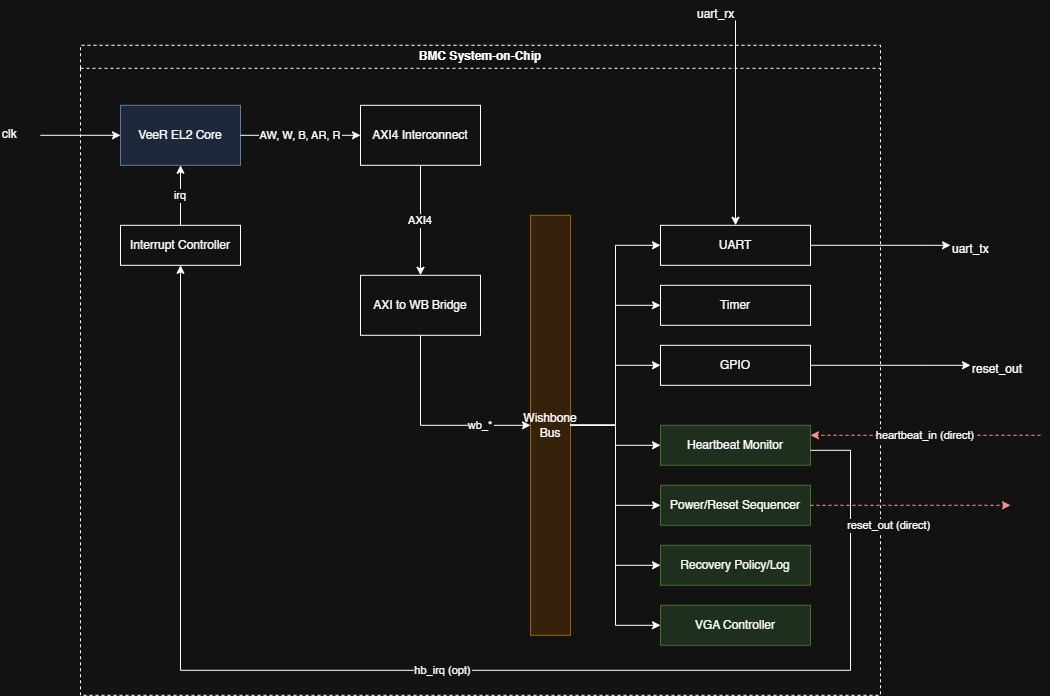

The diagram above was exported from draw.io. Its source (the exported page's mxGraphModel, read from the mxfile embedded in the PNG):
<mxGraphModel dx="488" dy="303" grid="1" gridSize="10" guides="1" tooltips="1" connect="1" arrows="1" fold="1" page="0" pageScale="1" pageWidth="1169" pageHeight="827" math="0" shadow="0">
  <root>
    <mxCell id="0" />
    <mxCell id="1" parent="0" />
    <mxCell id="YfXQzTDaAwgUSvHACoe5-37" parent="1" style="swimlane;whiteSpace=wrap;html=1;dashed=1;" value="BMC System-on-Chip" vertex="1">
      <mxGeometry height="650" width="800" x="1060" y="625" as="geometry" />
    </mxCell>
    <mxCell id="YfXQzTDaAwgUSvHACoe5-38" parent="YfXQzTDaAwgUSvHACoe5-37" style="rounded=0;whiteSpace=wrap;html=1;fillColor=#dae8fc;strokeColor=#6c8ebf;" value="VeeR EL2 Core" vertex="1">
      <mxGeometry height="60" width="120" x="40" y="60" as="geometry" />
    </mxCell>
    <mxCell id="YfXQzTDaAwgUSvHACoe5-39" parent="YfXQzTDaAwgUSvHACoe5-37" style="rounded=0;whiteSpace=wrap;html=1;" value="AXI4 Interconnect" vertex="1">
      <mxGeometry height="60" width="120" x="280" y="60" as="geometry" />
    </mxCell>
    <mxCell id="YfXQzTDaAwgUSvHACoe5-40" parent="YfXQzTDaAwgUSvHACoe5-37" style="rounded=0;whiteSpace=wrap;html=1;" value="AXI to WB Bridge" vertex="1">
      <mxGeometry height="60" width="120" x="280" y="230" as="geometry" />
    </mxCell>
    <mxCell id="YfXQzTDaAwgUSvHACoe5-41" parent="YfXQzTDaAwgUSvHACoe5-37" style="rounded=0;whiteSpace=wrap;html=1;fillColor=#ffe6cc;strokeColor=#d79b00;" value="Wishbone Bus" vertex="1">
      <mxGeometry height="420" width="40" x="450" y="170" as="geometry" />
    </mxCell>
    <mxCell id="YfXQzTDaAwgUSvHACoe5-42" parent="YfXQzTDaAwgUSvHACoe5-37" style="rounded=0;whiteSpace=wrap;html=1;" value="UART" vertex="1">
      <mxGeometry height="40" width="150" x="580" y="180" as="geometry" />
    </mxCell>
    <mxCell id="YfXQzTDaAwgUSvHACoe5-43" parent="YfXQzTDaAwgUSvHACoe5-37" style="rounded=0;whiteSpace=wrap;html=1;" value="Timer" vertex="1">
      <mxGeometry height="40" width="150" x="580" y="240" as="geometry" />
    </mxCell>
    <mxCell id="YfXQzTDaAwgUSvHACoe5-44" parent="YfXQzTDaAwgUSvHACoe5-37" style="rounded=0;whiteSpace=wrap;html=1;" value="GPIO" vertex="1">
      <mxGeometry height="40" width="150" x="580" y="300" as="geometry" />
    </mxCell>
    <mxCell id="YfXQzTDaAwgUSvHACoe5-45" parent="YfXQzTDaAwgUSvHACoe5-37" style="rounded=0;whiteSpace=wrap;html=1;fillColor=#d5e8d4;strokeColor=#82b366;" value="Heartbeat Monitor" vertex="1">
      <mxGeometry height="40" width="150" x="580" y="380" as="geometry" />
    </mxCell>
    <mxCell id="YfXQzTDaAwgUSvHACoe5-46" parent="YfXQzTDaAwgUSvHACoe5-37" style="rounded=0;whiteSpace=wrap;html=1;fillColor=#d5e8d4;strokeColor=#82b366;" value="Power/Reset Sequencer" vertex="1">
      <mxGeometry height="40" width="150" x="580" y="440" as="geometry" />
    </mxCell>
    <mxCell id="YfXQzTDaAwgUSvHACoe5-47" parent="YfXQzTDaAwgUSvHACoe5-37" style="rounded=0;whiteSpace=wrap;html=1;fillColor=#d5e8d4;strokeColor=#82b366;" value="Recovery Policy/Log" vertex="1">
      <mxGeometry height="40" width="150" x="580" y="500" as="geometry" />
    </mxCell>
    <mxCell id="YfXQzTDaAwgUSvHACoe5-48" parent="YfXQzTDaAwgUSvHACoe5-37" style="rounded=0;whiteSpace=wrap;html=1;fillColor=#d5e8d4;strokeColor=#82b366;" value="VGA Controller" vertex="1">
      <mxGeometry height="40" width="150" x="580" y="560" as="geometry" />
    </mxCell>
    <mxCell id="YfXQzTDaAwgUSvHACoe5-49" parent="YfXQzTDaAwgUSvHACoe5-37" style="rounded=0;whiteSpace=wrap;html=1;" value="Interrupt Controller" vertex="1">
      <mxGeometry height="40" width="120" x="40" y="180" as="geometry" />
    </mxCell>
    <mxCell id="YfXQzTDaAwgUSvHACoe5-50" edge="1" parent="YfXQzTDaAwgUSvHACoe5-37" source="YfXQzTDaAwgUSvHACoe5-38" target="YfXQzTDaAwgUSvHACoe5-39" value="AW, W, B, AR, R">
      <mxGeometry relative="1" as="geometry" />
    </mxCell>
    <mxCell id="YfXQzTDaAwgUSvHACoe5-51" edge="1" parent="YfXQzTDaAwgUSvHACoe5-37" source="YfXQzTDaAwgUSvHACoe5-39" target="YfXQzTDaAwgUSvHACoe5-40" value="AXI4">
      <mxGeometry relative="1" as="geometry" />
    </mxCell>
    <mxCell id="YfXQzTDaAwgUSvHACoe5-52" edge="1" parent="YfXQzTDaAwgUSvHACoe5-37" source="YfXQzTDaAwgUSvHACoe5-40" style="edgeStyle=orthogonalEdgeStyle;rounded=0;curved=0;exitX=0.5;exitY=1;exitDx=0;exitDy=0;" target="YfXQzTDaAwgUSvHACoe5-41" value="wb_*">
      <mxGeometry relative="1" x="0.5" as="geometry">
        <mxPoint as="offset" />
      </mxGeometry>
    </mxCell>
    <mxCell id="YfXQzTDaAwgUSvHACoe5-53" edge="1" parent="YfXQzTDaAwgUSvHACoe5-37" source="YfXQzTDaAwgUSvHACoe5-41" style="rounded=0;edgeStyle=orthogonalEdgeStyle;" target="YfXQzTDaAwgUSvHACoe5-42">
      <mxGeometry relative="1" as="geometry" />
    </mxCell>
    <mxCell id="YfXQzTDaAwgUSvHACoe5-54" edge="1" parent="YfXQzTDaAwgUSvHACoe5-37" source="YfXQzTDaAwgUSvHACoe5-41" style="rounded=0;edgeStyle=orthogonalEdgeStyle;" target="YfXQzTDaAwgUSvHACoe5-43">
      <mxGeometry relative="1" as="geometry" />
    </mxCell>
    <mxCell id="YfXQzTDaAwgUSvHACoe5-55" edge="1" parent="YfXQzTDaAwgUSvHACoe5-37" source="YfXQzTDaAwgUSvHACoe5-41" style="edgeStyle=orthogonalEdgeStyle;rounded=0;curved=0;" target="YfXQzTDaAwgUSvHACoe5-44">
      <mxGeometry relative="1" as="geometry" />
    </mxCell>
    <mxCell id="YfXQzTDaAwgUSvHACoe5-56" edge="1" parent="YfXQzTDaAwgUSvHACoe5-37" source="YfXQzTDaAwgUSvHACoe5-41" style="rounded=0;edgeStyle=orthogonalEdgeStyle;" target="YfXQzTDaAwgUSvHACoe5-45">
      <mxGeometry relative="1" as="geometry" />
    </mxCell>
    <mxCell id="YfXQzTDaAwgUSvHACoe5-57" edge="1" parent="YfXQzTDaAwgUSvHACoe5-37" source="YfXQzTDaAwgUSvHACoe5-41" style="rounded=0;edgeStyle=orthogonalEdgeStyle;" target="YfXQzTDaAwgUSvHACoe5-46">
      <mxGeometry relative="1" as="geometry" />
    </mxCell>
    <mxCell id="YfXQzTDaAwgUSvHACoe5-58" edge="1" parent="YfXQzTDaAwgUSvHACoe5-37" source="YfXQzTDaAwgUSvHACoe5-41" style="edgeStyle=orthogonalEdgeStyle;rounded=0;curved=0;" target="YfXQzTDaAwgUSvHACoe5-47">
      <mxGeometry relative="1" as="geometry" />
    </mxCell>
    <mxCell id="YfXQzTDaAwgUSvHACoe5-59" edge="1" parent="YfXQzTDaAwgUSvHACoe5-37" source="YfXQzTDaAwgUSvHACoe5-41" style="rounded=0;edgeStyle=orthogonalEdgeStyle;" target="YfXQzTDaAwgUSvHACoe5-48">
      <mxGeometry relative="1" as="geometry" />
    </mxCell>
    <mxCell id="YfXQzTDaAwgUSvHACoe5-60" edge="1" parent="YfXQzTDaAwgUSvHACoe5-37" source="YfXQzTDaAwgUSvHACoe5-49" target="YfXQzTDaAwgUSvHACoe5-38" value="irq">
      <mxGeometry relative="1" as="geometry" />
    </mxCell>
    <mxCell id="YfXQzTDaAwgUSvHACoe5-61" edge="1" parent="YfXQzTDaAwgUSvHACoe5-37" source="YfXQzTDaAwgUSvHACoe5-45" style="rounded=0;edgeStyle=orthogonalEdgeStyle;" target="YfXQzTDaAwgUSvHACoe5-49" value="hb_irq (opt)">
      <mxGeometry relative="1" as="geometry">
        <Array as="points">
          <mxPoint x="769.97" y="405.01" />
          <mxPoint x="769.97" y="625.01" />
          <mxPoint x="100.03" y="625.01" />
        </Array>
      </mxGeometry>
    </mxCell>
    <mxCell id="YfXQzTDaAwgUSvHACoe5-62" edge="1" parent="YfXQzTDaAwgUSvHACoe5-37" style="dashed=1;strokeColor=#FF0000;edgeStyle=orthogonalEdgeStyle;rounded=0;curved=0;" value="heartbeat_in (direct)">
      <mxGeometry relative="1" as="geometry">
        <Array as="points">
          <mxPoint x="950" y="390.06" />
        </Array>
        <mxPoint x="960" y="390" as="sourcePoint" />
        <mxPoint x="730" y="389.99671140939597" as="targetPoint" />
      </mxGeometry>
    </mxCell>
    <mxCell id="YfXQzTDaAwgUSvHACoe5-63" edge="1" parent="YfXQzTDaAwgUSvHACoe5-37" source="YfXQzTDaAwgUSvHACoe5-46" style="dashed=1;strokeColor=#FF0000;edgeStyle=orthogonalEdgeStyle;rounded=0;curved=0;" value="reset_out (direct)">
      <mxGeometry relative="1" x="-0.2111" y="-20" as="geometry">
        <mxPoint as="offset" />
        <Array as="points">
          <mxPoint x="920" y="460" />
        </Array>
        <mxPoint x="930" y="460" as="targetPoint" />
      </mxGeometry>
    </mxCell>
    <mxCell id="YfXQzTDaAwgUSvHACoe5-64" parent="1" style="text;" value="clk" vertex="1">
      <mxGeometry height="20" width="40" x="980" y="700" as="geometry" />
    </mxCell>
    <mxCell id="YfXQzTDaAwgUSvHACoe5-65" edge="1" parent="1" source="YfXQzTDaAwgUSvHACoe5-64" style="exitX=1;exitY=0.75;exitDx=0;exitDy=0;" target="YfXQzTDaAwgUSvHACoe5-38">
      <mxGeometry relative="1" as="geometry" />
    </mxCell>
    <mxCell id="YfXQzTDaAwgUSvHACoe5-66" parent="1" style="text;" value="reset_out" vertex="1">
      <mxGeometry height="20" width="80" x="1950" y="935" as="geometry" />
    </mxCell>
    <mxCell id="YfXQzTDaAwgUSvHACoe5-67" edge="1" parent="1" source="YfXQzTDaAwgUSvHACoe5-44" style="edgeStyle=orthogonalEdgeStyle;rounded=0;curved=0;" target="YfXQzTDaAwgUSvHACoe5-66">
      <mxGeometry relative="1" as="geometry">
        <Array as="points">
          <mxPoint x="1900" y="945.03" />
          <mxPoint x="1900" y="945.03" />
        </Array>
      </mxGeometry>
    </mxCell>
    <mxCell id="YfXQzTDaAwgUSvHACoe5-68" parent="1" style="text;" value="uart_tx" vertex="1">
      <mxGeometry height="20" width="80" x="1930" y="815" as="geometry" />
    </mxCell>
    <mxCell id="YfXQzTDaAwgUSvHACoe5-69" edge="1" parent="1" source="YfXQzTDaAwgUSvHACoe5-42" style="edgeStyle=orthogonalEdgeStyle;rounded=0;curved=0;" target="YfXQzTDaAwgUSvHACoe5-68">
      <mxGeometry relative="1" as="geometry">
        <Array as="points">
          <mxPoint x="1900" y="825.03" />
          <mxPoint x="1900" y="825.03" />
        </Array>
      </mxGeometry>
    </mxCell>
    <mxCell id="YfXQzTDaAwgUSvHACoe5-70" edge="1" parent="1" source="YfXQzTDaAwgUSvHACoe5-72" target="YfXQzTDaAwgUSvHACoe5-42">
      <mxGeometry relative="1" as="geometry">
        <mxPoint x="1715" y="600" as="sourcePoint" />
      </mxGeometry>
    </mxCell>
    <mxCell id="YfXQzTDaAwgUSvHACoe5-71" edge="1" parent="1" target="YfXQzTDaAwgUSvHACoe5-72" value="">
      <mxGeometry relative="1" as="geometry">
        <mxPoint x="1715" y="600" as="sourcePoint" />
        <mxPoint x="1715" y="805" as="targetPoint" />
      </mxGeometry>
    </mxCell>
    <mxCell id="YfXQzTDaAwgUSvHACoe5-72" parent="1" style="text;" value="uart_rx" vertex="1">
      <mxGeometry height="20" width="80" x="1675" y="580" as="geometry" />
    </mxCell>
  </root>
</mxGraphModel>